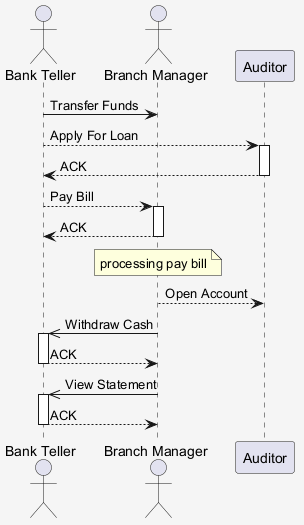

The diagram above was rendered by PlantUML. Its source (embedded in the PNG):
@startuml
skinparam shadowing false
skinparam backgroundColor #F5F5F5
actor "Bank Teller" as BT
actor "Branch Manager" as BM
participant "Auditor" as A
BT -> BM : Transfer Funds
BT --> A : Apply For Loan
activate A
A --> BT : ACK
deactivate A
BT --> BM : Pay Bill
activate BM
BM --> BT : ACK
deactivate BM
note over BM : processing pay bill
BM --> A : Open Account
BM ->> BT : Withdraw Cash
activate BT
BT --> BM : ACK
deactivate BT
BM ->> BT : View Statement
activate BT
BT --> BM : ACK
deactivate BT
@enduml